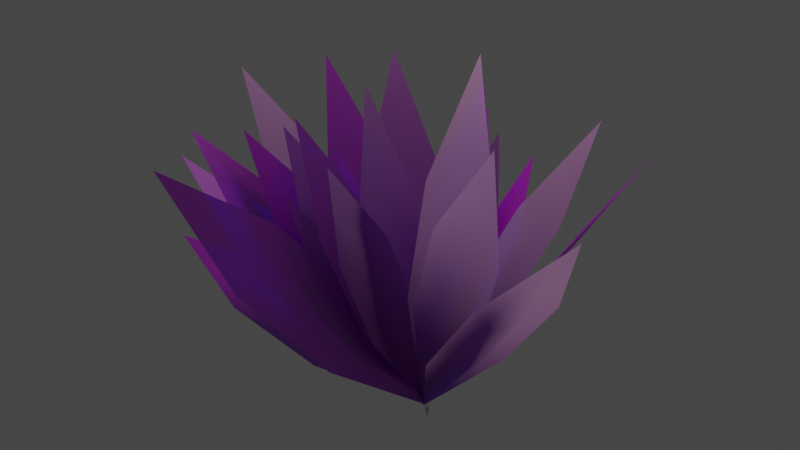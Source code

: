 # Source: Flower.blend  (saved by Blender 2.80.75; exported with 4.5.12 LTS)
import bpy
from mathutils import Matrix  # noqa: F401  (used for matrix-valued properties, if any)

bpy.ops.wm.read_factory_settings(use_empty=True)
scene = bpy.context.scene
scene.name = 'Scene'

# ---- collections
col_collection = bpy.data.collections.new('Collection'); scene.collection.children.link(col_collection)

# ---- images (referenced by path relative to the original .blend; pixels are not part of the script)
import os
ASSET_DIR = os.environ.get("B2B_ASSET_DIR", "")  # directory of the original .blend (textures are referenced by path, not embedded)
HERE = os.path.dirname(os.path.abspath(__file__))  # packed textures are extracted next to this script under _unpacked/

def load_image(name, relpath, width, height, colorspace="sRGB"):
    """Load a texture the original file referenced (path relative to the .blend, or extracted next to this script)."""
    p = next((c for c in (os.path.join(HERE, relpath), os.path.join(ASSET_DIR, relpath)) if relpath and os.path.exists(c)), "")
    if p:
        img = bpy.data.images.load(p, check_existing=True)
        img.name = name
    else:  # same state as the original file: an image datablock whose file is absent (Cycles renders it pink)
        img = bpy.data.images.new(name, width, height)
        img.source = "FILE"
        img.filepath = "//" + (relpath or name)
    img.colorspace_settings.name = colorspace
    return img
img_texturescom_flowers0184_s_jpg = load_image('TexturesCom_Flowers0184_S.jpg', 'FlowerGlossy.jpg', 1024, 1024, 'sRGB')

# ---- materials (node trees are filled in below, after node groups)
mat_material_002 = bpy.data.materials.new('Material.002')
mat_material_002.use_transparent_shadow = False
mat_material_001 = bpy.data.materials.new('Material.001')
mat_material_001.use_transparent_shadow = False

# ---- material node trees
mat_material_002.use_nodes = True; mat_material_002.node_tree.nodes.clear()
_N = mat_material_002.node_tree.nodes; _L = mat_material_002.node_tree.links
mat_material_001.use_nodes = True; mat_material_001.node_tree.nodes.clear()
_N = mat_material_001.node_tree.nodes; _L = mat_material_001.node_tree.links
n0 = _N.new('ShaderNodeBsdfTranslucent'); n0.name = 'Translucent BSDF'; n0.location = (287, 186)
n0.inputs[0].default_value = (0.5425, 0.2921, 0.4553, 1.0)
n1 = _N.new('ShaderNodeBsdfPrincipled'); n1.name = 'Principled BSDF'; n1.location = (10, 300)
n1.distribution = 'GGX'
n1.subsurface_method = 'BURLEY'
n1.inputs[0].default_value = (0.4607, 0.0, 0.5114, 1.0)
n1.inputs[3].default_value = 1.45
n1.inputs[27].default_value = (0.0, 0.0, 0.0, 1.0)
n1.inputs[28].default_value = 1.0
n2 = _N.new('ShaderNodeOutputMaterial'); n2.name = 'Material Output'; n2.location = (964, 340)
n3 = _N.new('ShaderNodeBsdfTransparent'); n3.name = 'Transparent BSDF'; n3.location = (541, 179)
n3.inputs[0].default_value = (0.0, 0.003299, 1.0, 1.0)
n4 = _N.new('ShaderNodeMixShader'); n4.name = 'Mix Shader.001'; n4.location = (758, 258)
n5 = _N.new('ShaderNodeTexImage'); n5.name = 'Image Texture.001'; n5.location = (-390, 239)
n5.image = img_texturescom_flowers0184_s_jpg
n6 = _N.new('ShaderNodeMixShader'); n6.name = 'Mix Shader'; n6.location = (512, 313)
_L.new(n1.outputs[0], n6.inputs[1])
_L.new(n6.outputs[0], n4.inputs[1])
_L.new(n0.outputs[0], n6.inputs[2])
_L.new(n4.outputs[0], n2.inputs[0])
_L.new(n3.outputs[0], n4.inputs[2])
_L.new(n5.outputs[0], n4.inputs[0])
n2.is_active_output = True

# ---- world
world_world = bpy.data.worlds.new('World'); scene.world = world_world
world_world.use_nodes = True; world_world.node_tree.nodes.clear()
_N = world_world.node_tree.nodes; _L = world_world.node_tree.links
n0 = _N.new('ShaderNodeOutputWorld'); n0.name = 'World Output'; n0.location = (300, 300)
n1 = _N.new('ShaderNodeBackground'); n1.name = 'Background'; n1.location = (10, 300)
n1.inputs[0].default_value = (0.05088, 0.05088, 0.05088, 1.0)
_L.new(n1.outputs[0], n0.inputs[0])
n0.is_active_output = True
world_world.color = (0.05088, 0.05088, 0.05088)
world_world.use_sun_shadow = False
world_world.sun_shadow_jitter_overblur = 0.0

# ---- cameras
cam_camera = bpy.data.cameras.new('Camera')

# ---- lights
light_point = bpy.data.lights.new('Point', 'POINT')
light_point.transmission_factor = 0.0
light_point.shadow_soft_size = 0.1625
light_point.shadow_maximum_resolution = 0.006
light_point.use_absolute_resolution = True

# ---- meshes
me_leaves = bpy.data.meshes.new('leaves')
me_leaves.from_pydata([(-0.003562, 0.003201, 0.01487), (-0.06502, 0.08613, 0.09544), (-0.1499, 0.1402, 0.1703), (-0.2582, 0.1653, 0.2395), (-0.1967, 0.08237, 0.159), (-0.1118, 0.02833, 0.08407), (-0.003581, 0.003216, 0.01497), (-0.004127, 0.02686, 0.1236), (0.02597, 0.0482, 0.2235), (0.08669, 0.06724, 0.3146), (0.08724, 0.0436, 0.206), (0.05715, 0.02226, 0.1061), (0.002974, -0.0009658, 0.0174), (0.02468, -0.1038, 0.1154), (0.06088, -0.1716, 0.2296), (0.1116, -0.2042, 0.36), (0.08984, -0.1014, 0.262), (0.05365, -0.03362, 0.1478), (0.002987, -0.0009682, 0.01752), (0.01463, -0.06559, 0.1372), (0.0624, -0.1188, 0.2467), (0.1463, -0.1605, 0.3461), (0.1346, -0.0959, 0.2263), (0.08687, -0.04271, 0.1168), (-0.0006173, -0.004416, 0.01552), (-0.05188, 0.02278, 0.1423), (-0.07171, 0.02571, 0.2743), (-0.06011, 0.004355, 0.4116), (-0.008846, -0.02285, 0.2848), (0.01098, -0.02577, 0.1528), (-0.0006174, -0.00444, 0.01562), (-0.05184, -0.09575, 0.1024), (-0.06452, -0.1933, 0.1878), (-0.03863, -0.2971, 0.2718), (0.01259, -0.2058, 0.185), (0.02526, -0.1083, 0.09959), (-0.002288, -0.001317, 0.01713), (-0.001294, 0.01018, 0.1467), (0.03424, 0.02975, 0.2644), (0.1043, 0.0574, 0.3704), (0.1033, 0.04591, 0.2409), (0.06778, 0.02633, 0.1231), (-0.002288, -0.001321, 0.01725), (-0.1032, -0.007809, 0.1085), (-0.1708, -0.02095, 0.2192), (-0.2052, -0.04074, 0.3495), (-0.1043, -0.03425, 0.2583), (-0.03666, -0.02111, 0.1475), (0.003264, 0.003298, 0.01525), (0.05495, 0.1159, 0.09883), (0.06607, 0.2383, 0.1722), (0.03663, 0.3706, 0.2354), (-0.01506, 0.2579, 0.1519), (-0.02618, 0.1355, 0.07847), (0.003285, 0.00332, 0.01535), (-0.03262, -0.0007385, 0.1527), (-0.02775, -0.004283, 0.2886), (0.01789, -0.007314, 0.423), (0.05379, -0.003255, 0.2857), (0.04893, 0.0002895, 0.1498), (0.0003308, -0.0007587, 0.01844), (-0.05672, -0.06921, 0.1003), (-0.08082, -0.1347, 0.1927), (-0.07196, -0.1973, 0.2959), (-0.01491, -0.1288, 0.2141), (0.009185, -0.06333, 0.1216), (0.0003351, -0.0007688, 0.01856), (0.01954, -0.03279, 0.1534), (0.07471, -0.05442, 0.2736), (0.1659, -0.06567, 0.3791), (0.1466, -0.03365, 0.2443), (0.09148, -0.01202, 0.1241), (-2.745e-05, 0.003042, 0.0164), (0.0743, -0.01019, 0.1211), (0.1134, -0.02497, 0.2374), (0.1174, -0.04129, 0.3654), (0.04309, -0.02806, 0.2607), (0.003939, -0.01328, 0.1444), (-2.707e-05, 0.003047, 0.01651), (-0.02766, -0.0945, 0.08527), (-0.02027, -0.1886, 0.1549), (0.02214, -0.2794, 0.2255), (0.04977, -0.1818, 0.1567), (0.04239, -0.08767, 0.08706), (-0.003667, 0.001477, 0.01536), (0.005351, 0.01532, 0.164), (0.03754, -0.005435, 0.302), (0.0929, -0.06079, 0.4294), (0.08388, -0.07463, 0.2808), (0.05169, -0.05387, 0.1428), (-0.003675, 0.001482, 0.01546), (-0.1132, -0.02746, 0.08997), (-0.192, -0.05891, 0.1883), (-0.24, -0.09289, 0.3104), (-0.1305, -0.06395, 0.2359), (-0.05172, -0.03249, 0.1376), (0.001352, -0.001074, 0.01783), (-0.03809, 0.05486, 0.1285), (-0.1083, 0.1041, 0.219), (-0.2092, 0.1467, 0.2892), (-0.1698, 0.0908, 0.1785), (-0.09957, 0.04153, 0.08807), (0.00136, -0.001078, 0.01795), (-0.06307, 0.04896, 0.133), (-0.08811, 0.09608, 0.2571), (-0.07375, 0.1403, 0.3903), (-0.00932, 0.09026, 0.2752), (0.01572, 0.04313, 0.1511), (-0.004048, -0.001094, 0.01638), (-0.09321, 0.01265, 0.08854), (-0.1762, -0.006192, 0.1592), (-0.2531, -0.05762, 0.2284), (-0.164, -0.07137, 0.1563), (-0.08093, -0.05253, 0.08559), (-0.004068, -0.001101, 0.01649), (0.01339, 0.008409, 0.1222), (0.05766, 0.02424, 0.2139), (0.1287, 0.04638, 0.2916), (0.1113, 0.03687, 0.1859), (0.06702, 0.02104, 0.09416), (0.001512, 0.003575, 0.01573), (0.1216, 0.0323, 0.1027), (0.2085, 0.05321, 0.2165), (0.2622, 0.0663, 0.3571), (0.1421, 0.03757, 0.2701), (0.05518, 0.01666, 0.1563), (0.001519, 0.00359, 0.01585), (0.001433, -0.1053, 0.104), (0.03851, -0.2116, 0.1769), (0.1128, -0.3155, 0.2345), (0.1128, -0.2066, 0.1464), (0.07576, -0.1003, 0.07349), (0.0005972, -0.00441, 0.01568), (-0.02901, 0.01466, 0.1427), (-0.02134, 0.03939, 0.2663), (0.02363, 0.06979, 0.3864), (0.05324, 0.05073, 0.2594), (0.04557, 0.02599, 0.1358), (0.0006362, -0.004437, 0.01567), (-0.07795, -0.07105, 0.04368), (-0.1303, -0.1532, 0.075), (-0.1563, -0.2507, 0.1096), (-0.0777, -0.1841, 0.0816), (-0.02539, -0.102, 0.05029), (0.001604, -0.0003524, 0.0184), (0.02181, 0.05826, 0.1399), (0.02839, 0.1448, 0.2375), (0.02135, 0.2593, 0.3113), (0.001144, 0.2007, 0.1898), (-0.005437, 0.1142, 0.09218), (0.001617, -0.0003504, 0.01852), (-0.07411, 0.02245, 0.096), (-0.1225, 0.03965, 0.1888), (-0.1436, 0.05126, 0.2968), (-0.06785, 0.02846, 0.2194), (-0.01945, 0.01126, 0.1266), (-0.004151, -0.0003083, 0.01638), (-0.09042, 0.02201, 0.09308), (-0.173, 0.01075, 0.1688), (-0.2519, -0.03407, 0.2436), (-0.1656, -0.05638, 0.1669), (-0.08302, -0.04513, 0.09117), (-0.004191, -0.0003109, 0.01648), (-0.006374, 0.006357, 0.1406), (0.02525, 0.006294, 0.2553), (0.09069, -0.0004979, 0.3608), (0.09288, -0.007165, 0.2367), (0.06125, -0.007103, 0.1219)], [], [(0, 1, 2, 3), (0, 3, 4, 5), (6, 7, 8, 9), (6, 9, 10, 11), (12, 13, 14, 15), (12, 15, 16, 17), (18, 19, 20, 21), (18, 21, 22, 23), (24, 25, 26, 27), (24, 27, 28, 29), (30, 31, 32, 33), (30, 33, 34, 35), (36, 37, 38, 39), (36, 39, 40, 41), (42, 43, 44, 45), (42, 45, 46, 47), (48, 49, 50, 51), (48, 51, 52, 53), (54, 55, 56, 57), (54, 57, 58, 59), (60, 61, 62, 63), (60, 63, 64, 65), (66, 67, 68, 69), (66, 69, 70, 71), (72, 73, 74, 75), (72, 75, 76, 77), (78, 79, 80, 81), (78, 81, 82, 83), (84, 85, 86, 87), (84, 87, 88, 89), (90, 91, 92, 93), (90, 93, 94, 95), (96, 97, 98, 99), (96, 99, 100, 101), (102, 103, 104, 105), (102, 105, 106, 107), (108, 109, 110, 111), (108, 111, 112, 113), (114, 115, 116, 117), (114, 117, 118, 119), (120, 121, 122, 123), (120, 123, 124, 125), (126, 127, 128, 129), (126, 129, 130, 131), (132, 133, 134, 135), (132, 135, 136, 137), (138, 139, 140, 141), (138, 141, 142, 143), (144, 145, 146, 147), (144, 147, 148, 149), (150, 151, 152, 153), (150, 153, 154, 155), (156, 157, 158, 159), (156, 159, 160, 161), (162, 163, 164, 165), (162, 165, 166, 167)])
_uv = me_leaves.uv_layers.new(name='leafUV')
_uv.uv.foreach_set('vector', [0.5, 0.0, 0.4, 0.3333, 0.4, 0.6667, 0.5, 1.0, 0.5, 0.0, 0.5, 1.0, 0.6, 0.6667, 0.6, 0.3333, 0.5, 0.0, 0.4, 0.3333, 0.4, 0.6667, 0.5, 1.0, 0.5, 0.0, 0.5, 1.0, 0.6, 0.6667, 0.6, 0.3333, 0.5, 0.0, 0.4, 0.3333, 0.4, 0.6667, 0.5, 1.0, 0.5, 0.0, 0.5, 1.0, 0.6, 0.6667, 0.6, 0.3333, 0.5, 0.0, 0.4, 0.3333, 0.4, 0.6667, 0.5, 1.0, 0.5, 0.0, 0.5, 1.0, 0.6, 0.6667, 0.6, 0.3333, 0.5, 0.0, 0.4, 0.3333, 0.4, 0.6667, 0.5, 1.0, 0.5, 0.0, 0.5, 1.0, 0.6, 0.6667, 0.6, 0.3333, 0.5, 0.0, 0.4, 0.3333, 0.4, 0.6667, 0.5, 1.0, 0.5, 0.0, 0.5, 1.0, 0.6, 0.6667, 0.6, 0.3333, 0.5, 0.0, 0.4, 0.3333, 0.4, 0.6667, 0.5, 1.0, 0.5, 0.0, 0.5, 1.0, 0.6, 0.6667, 0.6, 0.3333, 0.5, 0.0, 0.4, 0.3333, 0.4, 0.6667, 0.5, 1.0, 0.5, 0.0, 0.5, 1.0, 0.6, 0.6667, 0.6, 0.3333, 0.5, 0.0, 0.4, 0.3333, 0.4, 0.6667, 0.5, 1.0, 0.5, 0.0, 0.5, 1.0, 0.6, 0.6667, 0.6, 0.3333, 0.5, 0.0, 0.4, 0.3333, 0.4, 0.6667, 0.5, 1.0, 0.5, 0.0, 0.5, 1.0, 0.6, 0.6667, 0.6, 0.3333, 0.5, 0.0, 0.4, 0.3333, 0.4, 0.6667, 0.5, 1.0, 0.5, 0.0, 0.5, 1.0, 0.6, 0.6667, 0.6, 0.3333, 0.5, 0.0, 0.4, 0.3333, 0.4, 0.6667, 0.5, 1.0, 0.5, 0.0, 0.5, 1.0, 0.6, 0.6667, 0.6, 0.3333, 0.5, 0.0, 0.4, 0.3333, 0.4, 0.6667, 0.5, 1.0, 0.5, 0.0, 0.5, 1.0, 0.6, 0.6667, 0.6, 0.3333, 0.5, 0.0, 0.4, 0.3333, 0.4, 0.6667, 0.5, 1.0, 0.5, 0.0, 0.5, 1.0, 0.6, 0.6667, 0.6, 0.3333, 0.5, 0.0, 0.4, 0.3333, 0.4, 0.6667, 0.5, 1.0, 0.5, 0.0, 0.5, 1.0, 0.6, 0.6667, 0.6, 0.3333, 0.5, 0.0, 0.4, 0.3333, 0.4, 0.6667, 0.5, 1.0, 0.5, 0.0, 0.5, 1.0, 0.6, 0.6667, 0.6, 0.3333, 0.5, 0.0, 0.4, 0.3333, 0.4, 0.6667, 0.5, 1.0, 0.5, 0.0, 0.5, 1.0, 0.6, 0.6667, 0.6, 0.3333, 0.5, 0.0, 0.4, 0.3333, 0.4, 0.6667, 0.5, 1.0, 0.5, 0.0, 0.5, 1.0, 0.6, 0.6667, 0.6, 0.3333, 0.5, 0.0, 0.4, 0.3333, 0.4, 0.6667, 0.5, 1.0, 0.5, 0.0, 0.5, 1.0, 0.6, 0.6667, 0.6, 0.3333, 0.5, 0.0, 0.4, 0.3333, 0.4, 0.6667, 0.5, 1.0, 0.5, 0.0, 0.5, 1.0, 0.6, 0.6667, 0.6, 0.3333, 0.5, 0.0, 0.4, 0.3333, 0.4, 0.6667, 0.5, 1.0, 0.5, 0.0, 0.5, 1.0, 0.6, 0.6667, 0.6, 0.3333, 0.5, 0.0, 0.4, 0.3333, 0.4, 0.6667, 0.5, 1.0, 0.5, 0.0, 0.5, 1.0, 0.6, 0.6667, 0.6, 0.3333, 0.5, 0.0, 0.4, 0.3333, 0.4, 0.6667, 0.5, 1.0, 0.5, 0.0, 0.5, 1.0, 0.6, 0.6667, 0.6, 0.3333, 0.5, 0.0, 0.4, 0.3333, 0.4, 0.6667, 0.5, 1.0, 0.5, 0.0, 0.5, 1.0, 0.6, 0.6667, 0.6, 0.3333, 0.5, 0.0, 0.4, 0.3333, 0.4, 0.6667, 0.5, 1.0, 0.5, 0.0, 0.5, 1.0, 0.6, 0.6667, 0.6, 0.3333, 0.5, 0.0, 0.4, 0.3333, 0.4, 0.6667, 0.5, 1.0, 0.5, 0.0, 0.5, 1.0, 0.6, 0.6667, 0.6, 0.3333, 0.5, 0.0, 0.4, 0.3333, 0.4, 0.6667, 0.5, 1.0, 0.5, 0.0, 0.5, 1.0, 0.6, 0.6667, 0.6, 0.3333, 0.5, 0.0, 0.4, 0.3333, 0.4, 0.6667, 0.5, 1.0, 0.5, 0.0, 0.5, 1.0, 0.6, 0.6667, 0.6, 0.3333])
me_leaves.materials.append(mat_material_001)
me_leaves.use_remesh_preserve_volume = False
me_leaves.use_remesh_preserve_attributes = False
me_leaves.use_mirror_vertex_groups = False
me_leaves.update()

# ---- curves / text
cu_tree_001 = bpy.data.curves.new('tree.001', 'CURVE')
cu_tree_001.dimensions = '3D'
_sp = cu_tree_001.splines.new('BEZIER'); _sp.bezier_points.add(8)
_sp.bezier_points.foreach_set('co', [0.0, 0.0, 0.0, 0.0, 0.0, 0.00238, -0.0007126, 0.0002992, 0.004631, -0.001096, 0.0009407, 0.006469, -0.001401, 0.00146, 0.008207, -0.00222, 0.001784, 0.009978, -0.002768, 0.002026, 0.01147, -0.003202, 0.002655, 0.01316, -0.003542, 0.003174, 0.01477])
_sp.bezier_points.foreach_set('handle_left', [0.0, 0.0, -0.0007933, 0.000141, -5.921e-05, 0.001463, -0.0004822, 8.922e-05, 0.003755, -0.0009571, 0.000706, 0.005744, -0.001191, 0.001298, 0.00754, -0.001929, 0.001663, 0.009273, -0.002586, 0.001872, 0.01089, -0.003047, 0.002423, 0.01249, -0.003409, 0.002971, 0.01414])
_sp.bezier_points.foreach_set('handle_right', [0.0, 0.0, 0.0007933, -0.000141, 5.921e-05, 0.003296, -0.0009047, 0.0004742, 0.00536, -0.001225, 0.001158, 0.007141, -0.001627, 0.001634, 0.008925, -0.002457, 0.001883, 0.01055, -0.002977, 0.002204, 0.01214, -0.003348, 0.00287, 0.01378, -0.003674, 0.003376, 0.0154])
for _p, _l, _r in zip(_sp.bezier_points, ['VECTOR', 'AUTO', 'AUTO', 'AUTO', 'AUTO', 'AUTO', 'AUTO', 'AUTO', 'AUTO'], ['VECTOR', 'AUTO', 'AUTO', 'AUTO', 'AUTO', 'AUTO', 'AUTO', 'AUTO', 'AUTO']): _p.handle_left_type = _l; _p.handle_right_type = _r
_sp.bezier_points.foreach_set('radius', [0.0003668, 0.0003209, 0.0002751, 0.0002292, 0.0001834, 0.0001375, 9.17e-05, 4.585e-05, 1.118e-34])
_sp.resolution_u = 1
_sp = cu_tree_001.splines.new('BEZIER'); _sp.bezier_points.add(8)
_sp.bezier_points.foreach_set('co', [0.0, 0.0, 0.00238, 0.0, 0.0, 0.00238, 0.00062, 0.0004486, 0.004633, 0.0009344, 0.0001013, 0.00657, 0.001243, -0.0002158, 0.0087, 0.001539, -0.0005253, 0.01089, 0.00176, -0.000761, 0.01311, 0.002438, -0.0009089, 0.01531, 0.002953, -0.0009623, 0.01728])
_sp.bezier_points.foreach_set('handle_left', [0.0, 0.0, 0.00238, 0.0, 0.0, 0.00238, 0.0004221, 0.0004419, 0.003725, 0.0008179, 0.0002257, 0.005811, 0.001126, -9.489e-05, 0.007867, 0.001438, -0.0004191, 0.01003, 0.001588, -0.0006865, 0.01225, 0.002192, -0.0008682, 0.01444, 0.002752, -0.0009414, 0.01651])
_sp.bezier_points.foreach_set('handle_right', [0.0, 0.0, 0.00238, 0.0002067, 0.0001495, 0.003131, 0.0007856, 0.0004542, 0.005393, 0.001062, -3.469e-05, 0.007398, 0.001362, -0.0003396, 0.009553, 0.001641, -0.0006322, 0.01175, 0.001938, -0.0008375, 0.01399, 0.002656, -0.0009449, 0.01607, 0.003154, -0.0009831, 0.01805])
for _p, _l, _r in zip(_sp.bezier_points, ['VECTOR', 'VECTOR', 'AUTO', 'AUTO', 'AUTO', 'AUTO', 'AUTO', 'AUTO', 'AUTO'], ['VECTOR', 'VECTOR', 'AUTO', 'AUTO', 'AUTO', 'AUTO', 'AUTO', 'AUTO', 'AUTO']): _p.handle_left_type = _l; _p.handle_right_type = _r
_sp.bezier_points.foreach_set('radius', [0.0003209, 0.0003209, 0.0002751, 0.0002292, 0.0001834, 0.0001375, 9.17e-05, 4.585e-05, 1.118e-34])
_sp.resolution_u = 1
_sp = cu_tree_001.splines.new('BEZIER'); _sp.bezier_points.add(7)
_sp.bezier_points.foreach_set('co', [0.0, 0.0, 0.00238, 7.848e-05, -0.0007612, 0.004633, 8.457e-05, -0.001712, 0.006384, 7.027e-05, -0.002278, 0.007757, 8.065e-05, -0.00288, 0.009482, 5.948e-05, -0.003398, 0.01138, 4.231e-05, -0.00395, 0.01343, -0.0005918, -0.004394, 0.01542])
_sp.bezier_points.foreach_set('handle_left', [-2.616e-05, 0.0002537, 0.001629, 6.168e-05, -0.0003896, 0.003782, 8.713e-05, -0.001377, 0.005682, 7.142e-05, -0.002071, 0.007215, 8.245e-05, -0.002668, 0.008801, 6.672e-05, -0.003196, 0.01064, 0.0001705, -0.003753, 0.01264, -0.0003442, -0.004221, 0.01464])
_sp.bezier_points.foreach_set('handle_right', [2.616e-05, -0.0002537, 0.003131, 9.255e-05, -0.001072, 0.005346, 8.267e-05, -0.001961, 0.006908, 6.887e-05, -0.002531, 0.008424, 7.87e-05, -0.003108, 0.01022, 5.167e-05, -0.003614, 0.01218, -8.625e-05, -0.004147, 0.01423, -0.0008393, -0.004568, 0.01619])
for _p, _l, _r in zip(_sp.bezier_points, ['VECTOR', 'AUTO', 'AUTO', 'AUTO', 'AUTO', 'AUTO', 'AUTO', 'AUTO'], ['VECTOR', 'AUTO', 'AUTO', 'AUTO', 'AUTO', 'AUTO', 'AUTO', 'AUTO']): _p.handle_left_type = _l; _p.handle_right_type = _r
_sp.bezier_points.foreach_set('radius', [0.0003209, 0.0002751, 0.0002292, 0.0001834, 0.0001375, 9.17e-05, 4.585e-05, 1.118e-34])
_sp.resolution_u = 1
_sp = cu_tree_001.splines.new('BEZIER'); _sp.bezier_points.add(6)
_sp.bezier_points.foreach_set('co', [-0.0007126, 0.0002992, 0.004631, -0.001281, 5.873e-05, 0.006516, -0.001778, -0.0001708, 0.008459, -0.002268, -0.0003769, 0.0105, -0.002656, -0.000605, 0.01259, -0.002483, -0.000952, 0.01478, -0.00229, -0.001305, 0.01701])
_sp.bezier_points.foreach_set('handle_left', [-0.0005232, 0.0003793, 0.004002, -0.001074, 0.0001497, 0.005775, -0.00159, -8.749e-05, 0.007698, -0.002098, -0.0002929, 0.009697, -0.002613, -0.000494, 0.01177, -0.002554, -0.0008169, 0.01393, -0.002365, -0.001167, 0.01614])
_sp.bezier_points.foreach_set('handle_right', [-0.000902, 0.000219, 0.005259, -0.001491, -3.384e-05, 0.00727, -0.001975, -0.0002579, 0.009252, -0.002441, -0.0004624, 0.01131, -0.002701, -0.0007198, 0.01345, -0.002411, -0.00109, 0.01565, -0.002214, -0.001443, 0.01788])
for _p, _l, _r in zip(_sp.bezier_points, ['VECTOR', 'AUTO', 'AUTO', 'AUTO', 'AUTO', 'AUTO', 'AUTO'], ['VECTOR', 'AUTO', 'AUTO', 'AUTO', 'AUTO', 'AUTO', 'AUTO']): _p.handle_left_type = _l; _p.handle_right_type = _r
_sp.bezier_points.foreach_set('radius', [0.0002294, 0.0001911, 0.0001529, 0.0001147, 7.645e-05, 3.823e-05, 9.319e-35])
_sp.resolution_u = 1
_sp = cu_tree_001.splines.new('BEZIER'); _sp.bezier_points.add(6)
_sp.bezier_points.foreach_set('co', [0.00062, 0.0004486, 0.004633, 0.001088, 0.00126, 0.006391, 0.001399, 0.001739, 0.007792, 0.001682, 0.00226, 0.009532, 0.001955, 0.00271, 0.01145, 0.002677, 0.003053, 0.01341, 0.003236, 0.003284, 0.01515])
_sp.bezier_points.foreach_set('handle_left', [0.0004638, 0.0001781, 0.004047, 0.0009167, 0.0009781, 0.005687, 0.001293, 0.001562, 0.007239, 0.001578, 0.002077, 0.008846, 0.001768, 0.002559, 0.01071, 0.00241, 0.002934, 0.01264, 0.003018, 0.003194, 0.01447])
_sp.bezier_points.foreach_set('handle_right', [0.0007761, 0.000719, 0.005219, 0.001219, 0.001474, 0.006926, 0.001529, 0.001954, 0.008464, 0.001795, 0.002458, 0.01027, 0.002154, 0.002872, 0.01224, 0.002908, 0.003156, 0.01409, 0.003454, 0.003375, 0.01583])
for _p, _l, _r in zip(_sp.bezier_points, ['VECTOR', 'AUTO', 'AUTO', 'AUTO', 'AUTO', 'AUTO', 'AUTO'], ['VECTOR', 'AUTO', 'AUTO', 'AUTO', 'AUTO', 'AUTO', 'AUTO']): _p.handle_left_type = _l; _p.handle_right_type = _r
_sp.bezier_points.foreach_set('radius', [0.0002303, 0.0001919, 0.0001535, 0.0001151, 7.676e-05, 3.838e-05, 9.357e-35])
_sp.resolution_u = 1
_sp = cu_tree_001.splines.new('BEZIER'); _sp.bezier_points.add(6)
_sp.bezier_points.foreach_set('co', [7.848e-05, -0.0007612, 0.004633, 0.0002264, -0.0007359, 0.00662, 0.0004078, -0.0007198, 0.008972, 0.0005528, -0.0006517, 0.01132, 0.0007375, -0.0006203, 0.01368, 0.0008937, -0.0005567, 0.01603, 0.0003464, -0.0007506, 0.01832])
_sp.bezier_points.foreach_set('handle_left', [2.918e-05, -0.0007696, 0.003971, 0.0001676, -0.0007435, 0.005844, 0.0003441, -0.0007363, 0.008053, 0.0004885, -0.0006711, 0.01041, 0.0006709, -0.0006389, 0.01276, 0.0009708, -0.000531, 0.01511, 0.00056, -0.0006749, 0.01743])
_sp.bezier_points.foreach_set('handle_right', [0.0001278, -0.0007528, 0.005295, 0.000296, -0.0007269, 0.007538, 0.0004715, -0.0007034, 0.00989, 0.0006172, -0.0006322, 0.01224, 0.000804, -0.0006018, 0.0146, 0.0008164, -0.0005825, 0.01695, 0.0001327, -0.0008263, 0.01921])
for _p, _l, _r in zip(_sp.bezier_points, ['VECTOR', 'AUTO', 'AUTO', 'AUTO', 'AUTO', 'AUTO', 'AUTO'], ['VECTOR', 'AUTO', 'AUTO', 'AUTO', 'AUTO', 'AUTO', 'AUTO']): _p.handle_left_type = _l; _p.handle_right_type = _r
_sp.bezier_points.foreach_set('radius', [0.0002303, 0.0001919, 0.0001535, 0.0001151, 7.676e-05, 3.838e-05, 9.357e-35])
_sp.resolution_u = 1
_sp = cu_tree_001.splines.new('BEZIER'); _sp.bezier_points.add(4)
_sp.bezier_points.foreach_set('co', [-0.001401, 0.00146, 0.008207, -0.001032, 0.00191, 0.0101, -0.0006564, 0.002304, 0.01208, -0.000376, 0.002697, 0.01415, -3.607e-05, 0.003031, 0.01628])
_sp.bezier_points.foreach_set('handle_left', [-0.001525, 0.001311, 0.007577, -0.001174, 0.001748, 0.009356, -0.0007828, 0.002152, 0.0113, -0.000495, 0.002557, 0.01334, -0.0001688, 0.0029, 0.01545])
_sp.bezier_points.foreach_set('handle_right', [-0.001278, 0.00161, 0.008837, -0.0008833, 0.002078, 0.01087, -0.0005261, 0.00246, 0.01288, -0.0002531, 0.002842, 0.01498, 9.663e-05, 0.003161, 0.01712])
for _p, _l, _r in zip(_sp.bezier_points, ['VECTOR', 'AUTO', 'AUTO', 'AUTO', 'AUTO'], ['VECTOR', 'AUTO', 'AUTO', 'AUTO', 'AUTO']): _p.handle_left_type = _l; _p.handle_right_type = _r
_sp.bezier_points.foreach_set('radius', [0.0001524, 0.0001143, 7.619e-05, 3.809e-05, 9.286e-35])
_sp.resolution_u = 1
_sp = cu_tree_001.splines.new('BEZIER'); _sp.bezier_points.add(2)
_sp.bezier_points.foreach_set('co', [-0.002768, 0.002026, 0.01147, -0.003243, 0.001778, 0.01325, -0.003653, 0.001485, 0.01525])
_sp.bezier_points.foreach_set('handle_left', [-0.00261, 0.002109, 0.01088, -0.003079, 0.001878, 0.01255, -0.003493, 0.0016, 0.01447])
_sp.bezier_points.foreach_set('handle_right', [-0.002926, 0.001944, 0.01206, -0.003427, 0.001667, 0.01402, -0.003814, 0.001371, 0.01604])
for _p, _l, _r in zip(_sp.bezier_points, ['VECTOR', 'AUTO', 'AUTO'], ['VECTOR', 'AUTO', 'AUTO']): _p.handle_left_type = _l; _p.handle_right_type = _r
_sp.bezier_points.foreach_set('radius', [7.143e-05, 3.571e-05, 8.706e-35])
_sp.resolution_u = 1
_sp = cu_tree_001.splines.new('BEZIER'); _sp.bezier_points.add(2)
_sp.bezier_points.foreach_set('co', [0.00176, -0.000761, 0.01311, 0.001522, -0.0009004, 0.0154, 0.001355, -0.001075, 0.01771])
_sp.bezier_points.foreach_set('handle_left', [0.00184, -0.0007145, 0.01235, 0.0016, -0.0008396, 0.0145, 0.00142, -0.001007, 0.01681])
_sp.bezier_points.foreach_set('handle_right', [0.001681, -0.0008075, 0.01387, 0.001442, -0.0009619, 0.0163, 0.001289, -0.001143, 0.01861])
for _p, _l, _r in zip(_sp.bezier_points, ['VECTOR', 'AUTO', 'AUTO'], ['VECTOR', 'AUTO', 'AUTO']): _p.handle_left_type = _l; _p.handle_right_type = _r
_sp.bezier_points.foreach_set('radius', [8.879e-05, 4.439e-05, 1.082e-34])
_sp.resolution_u = 1
_sp = cu_tree_001.splines.new('BEZIER'); _sp.bezier_points.add(2)
_sp.bezier_points.foreach_set('co', [-0.002656, -0.000605, 0.01259, -0.003536, -0.0006562, 0.01463, -0.00402, -0.001075, 0.01629])
_sp.bezier_points.foreach_set('handle_left', [-0.002363, -0.0005879, 0.01192, -0.003244, -0.0005432, 0.01382, -0.003831, -0.0009116, 0.01564])
_sp.bezier_points.foreach_set('handle_right', [-0.002949, -0.0006221, 0.01327, -0.00377, -0.0007467, 0.01528, -0.004209, -0.001239, 0.01693])
for _p, _l, _r in zip(_sp.bezier_points, ['VECTOR', 'AUTO', 'AUTO'], ['VECTOR', 'AUTO', 'AUTO']): _p.handle_left_type = _l; _p.handle_right_type = _r
_sp.bezier_points.foreach_set('radius', [7.125e-05, 3.562e-05, 8.684e-35])
_sp.resolution_u = 1
_sp = cu_tree_001.splines.new('BEZIER'); _sp.bezier_points.add(2)
_sp.bezier_points.foreach_set('co', [0.001955, 0.00271, 0.01145, 0.001695, 0.003171, 0.0135, 0.001515, 0.003561, 0.01561])
_sp.bezier_points.foreach_set('handle_left', [0.002042, 0.002556, 0.01077, 0.00178, 0.003006, 0.0127, 0.001585, 0.003409, 0.01479])
_sp.bezier_points.foreach_set('handle_right', [0.001868, 0.002864, 0.01213, 0.001608, 0.003339, 0.01432, 0.001444, 0.003713, 0.01643])
for _p, _l, _r in zip(_sp.bezier_points, ['VECTOR', 'AUTO', 'AUTO'], ['VECTOR', 'AUTO', 'AUTO']): _p.handle_left_type = _l; _p.handle_right_type = _r
_sp.bezier_points.foreach_set('radius', [6.841e-05, 3.42e-05, 8.338e-35])
_sp.resolution_u = 1
_sp = cu_tree_001.splines.new('BEZIER'); _sp.bezier_points.add(1)
_sp.bezier_points.foreach_set('co', [4.231e-05, -0.00395, 0.01343, 0.0005883, -0.004384, 0.01545])
_sp.bezier_points.foreach_set('handle_left', [-0.0001397, -0.003805, 0.01276, 0.0003751, -0.004215, 0.01466])
_sp.bezier_points.foreach_set('handle_right', [0.0002243, -0.004095, 0.01411, 0.0008014, -0.004554, 0.01623])
for _p, _l, _r in zip(_sp.bezier_points, ['VECTOR', 'AUTO'], ['VECTOR', 'AUTO']): _p.handle_left_type = _l; _p.handle_right_type = _r
_sp.bezier_points.foreach_set('radius', [4.102e-05, 1e-34])
_sp.resolution_u = 1
_sp = cu_tree_001.splines.new('BEZIER'); _sp.bezier_points.add(1)
_sp.bezier_points.foreach_set('co', [0.0008937, -0.0005567, 0.01603, 0.001575, -0.0003573, 0.01828])
_sp.bezier_points.foreach_set('handle_left', [0.0006667, -0.0006232, 0.01528, 0.001309, -0.0004352, 0.0174])
_sp.bezier_points.foreach_set('handle_right', [0.001121, -0.0004903, 0.01678, 0.001841, -0.0002794, 0.01916])
for _p, _l, _r in zip(_sp.bezier_points, ['VECTOR', 'AUTO'], ['VECTOR', 'AUTO']): _p.handle_left_type = _l; _p.handle_right_type = _r
_sp.bezier_points.foreach_set('radius', [3.808e-05, 9.284e-35])
_sp.resolution_u = 1
_sp = cu_tree_001.splines.new('BEZIER'); _sp.bezier_points.add(1)
_sp.bezier_points.foreach_set('co', [-0.003536, -0.0006562, 0.01463, -0.004115, -0.0003234, 0.01628])
_sp.bezier_points.foreach_set('handle_left', [-0.003343, -0.0007671, 0.01408, -0.003889, -0.0004533, 0.01563])
_sp.bezier_points.foreach_set('handle_right', [-0.003729, -0.0005453, 0.01518, -0.004341, -0.0001935, 0.01692])
for _p, _l, _r in zip(_sp.bezier_points, ['VECTOR', 'AUTO'], ['VECTOR', 'AUTO']): _p.handle_left_type = _l; _p.handle_right_type = _r
_sp.bezier_points.foreach_set('radius', [2.659e-05, 6.482e-35])
_sp.resolution_u = 1
_sp = cu_tree_001.splines.new('BEZIER'); _sp.bezier_points.add(5)
_sp.bezier_points.foreach_set('co', [-0.003542, 0.003174, 0.01477, -0.00355, 0.003185, 0.01481, -0.003556, 0.003197, 0.01485, -0.003568, 0.003205, 0.01489, -0.003572, 0.003212, 0.01493, -0.003581, 0.003216, 0.01497])
_sp.bezier_points.foreach_set('handle_left', [-0.003539, 0.00317, 0.01476, -0.003547, 0.003181, 0.0148, -0.003553, 0.003193, 0.01483, -0.003565, 0.003202, 0.01487, -0.00357, 0.00321, 0.01491, -0.003578, 0.003214, 0.01495])
_sp.bezier_points.foreach_set('handle_right', [-0.003545, 0.003177, 0.01479, -0.003553, 0.00319, 0.01483, -0.00356, 0.003201, 0.01487, -0.003571, 0.003208, 0.0149, -0.003575, 0.003214, 0.01494, -0.003585, 0.003217, 0.01498])
for _p, _l, _r in zip(_sp.bezier_points, ['VECTOR', 'AUTO', 'AUTO', 'AUTO', 'AUTO', 'AUTO'], ['VECTOR', 'AUTO', 'AUTO', 'AUTO', 'AUTO', 'AUTO']): _p.handle_left_type = _l; _p.handle_right_type = _r
_sp.bezier_points.foreach_set('radius', [1.118e-34, 8.942e-35, 6.706e-35, 4.471e-35, 2.235e-35, 0.0])
_sp.resolution_u = 1
_sp = cu_tree_001.splines.new('BEZIER'); _sp.bezier_points.add(5)
_sp.bezier_points.foreach_set('co', [0.002953, -0.0009623, 0.01728, 0.002963, -0.0009633, 0.01733, 0.00297, -0.0009651, 0.01738, 0.002976, -0.0009667, 0.01742, 0.002974, -0.0009699, 0.01747, 0.002987, -0.0009682, 0.01752])
_sp.bezier_points.foreach_set('handle_left', [0.002949, -0.0009619, 0.01726, 0.00296, -0.0009628, 0.01731, 0.002968, -0.0009645, 0.01736, 0.002975, -0.0009658, 0.0174, 0.002972, -0.0009696, 0.01745, 0.002982, -0.0009688, 0.0175])
_sp.bezier_points.foreach_set('handle_right', [0.002956, -0.0009626, 0.0173, 0.002967, -0.0009639, 0.01735, 0.002973, -0.0009658, 0.01739, 0.002977, -0.0009676, 0.01744, 0.002976, -0.0009702, 0.01749, 0.002992, -0.0009675, 0.01754])
for _p, _l, _r in zip(_sp.bezier_points, ['VECTOR', 'AUTO', 'AUTO', 'AUTO', 'AUTO', 'AUTO'], ['VECTOR', 'AUTO', 'AUTO', 'AUTO', 'AUTO', 'AUTO']): _p.handle_left_type = _l; _p.handle_right_type = _r
_sp.bezier_points.foreach_set('radius', [1.118e-34, 8.942e-35, 6.706e-35, 4.471e-35, 2.235e-35, 0.0])
_sp.resolution_u = 1
_sp = cu_tree_001.splines.new('BEZIER'); _sp.bezier_points.add(5)
_sp.bezier_points.foreach_set('co', [-0.0005918, -0.004394, 0.01542, -0.0006037, -0.004402, 0.01546, -0.0006138, -0.00441, 0.0155, -0.0006197, -0.004421, 0.01554, -0.000622, -0.00443, 0.01558, -0.0006174, -0.00444, 0.01562])
_sp.bezier_points.foreach_set('handle_left', [-0.0005878, -0.004391, 0.01541, -0.0005994, -0.004399, 0.01544, -0.0006107, -0.004406, 0.01548, -0.0006181, -0.004418, 0.01552, -0.0006224, -0.004426, 0.01556, -0.0006192, -0.004436, 0.0156])
_sp.bezier_points.foreach_set('handle_right', [-0.0005957, -0.004397, 0.01543, -0.000608, -0.004406, 0.01547, -0.000617, -0.004413, 0.01551, -0.0006213, -0.004425, 0.01555, -0.0006216, -0.004433, 0.01559, -0.0006156, -0.004444, 0.01563])
for _p, _l, _r in zip(_sp.bezier_points, ['VECTOR', 'AUTO', 'AUTO', 'AUTO', 'AUTO', 'AUTO'], ['VECTOR', 'AUTO', 'AUTO', 'AUTO', 'AUTO', 'AUTO']): _p.handle_left_type = _l; _p.handle_right_type = _r
_sp.bezier_points.foreach_set('radius', [1.118e-34, 8.942e-35, 6.706e-35, 4.471e-35, 2.235e-35, 0.0])
_sp.resolution_u = 1
_sp = cu_tree_001.splines.new('BEZIER'); _sp.bezier_points.add(5)
_sp.bezier_points.foreach_set('co', [-0.00229, -0.001305, 0.01701, -0.002287, -0.00131, 0.01706, -0.002288, -0.001314, 0.0171, -0.002288, -0.001319, 0.01715, -0.002288, -0.001317, 0.0172, -0.002288, -0.001321, 0.01725])
_sp.bezier_points.foreach_set('handle_left', [-0.002291, -0.001303, 0.01699, -0.002287, -0.001309, 0.01704, -0.002288, -0.001313, 0.01709, -0.002288, -0.001318, 0.01713, -0.002288, -0.001316, 0.01718, -0.002288, -0.001319, 0.01723])
_sp.bezier_points.foreach_set('handle_right', [-0.002289, -0.001307, 0.01703, -0.002286, -0.001312, 0.01708, -0.002288, -0.001316, 0.01712, -0.002288, -0.001319, 0.01717, -0.002288, -0.001317, 0.01722, -0.002288, -0.001323, 0.01727])
for _p, _l, _r in zip(_sp.bezier_points, ['VECTOR', 'AUTO', 'AUTO', 'AUTO', 'AUTO', 'AUTO'], ['VECTOR', 'AUTO', 'AUTO', 'AUTO', 'AUTO', 'AUTO']): _p.handle_left_type = _l; _p.handle_right_type = _r
_sp.bezier_points.foreach_set('radius', [9.319e-35, 7.455e-35, 5.591e-35, 3.727e-35, 1.864e-35, 0.0])
_sp.resolution_u = 1
_sp = cu_tree_001.splines.new('BEZIER'); _sp.bezier_points.add(5)
_sp.bezier_points.foreach_set('co', [0.003236, 0.003284, 0.01515, 0.003248, 0.003289, 0.01519, 0.003259, 0.003293, 0.01523, 0.003269, 0.003303, 0.01527, 0.00328, 0.003308, 0.01531, 0.003285, 0.00332, 0.01535])
_sp.bezier_points.foreach_set('handle_left', [0.003232, 0.003283, 0.01514, 0.003243, 0.003287, 0.01518, 0.003255, 0.00329, 0.01522, 0.003265, 0.0033, 0.01526, 0.003277, 0.003304, 0.0153, 0.003283, 0.003315, 0.01534])
_sp.bezier_points.foreach_set('handle_right', [0.00324, 0.003286, 0.01517, 0.003252, 0.003291, 0.01521, 0.003263, 0.003295, 0.01525, 0.003273, 0.003306, 0.01529, 0.003283, 0.003311, 0.01533, 0.003288, 0.003325, 0.01537])
for _p, _l, _r in zip(_sp.bezier_points, ['VECTOR', 'AUTO', 'AUTO', 'AUTO', 'AUTO', 'AUTO'], ['VECTOR', 'AUTO', 'AUTO', 'AUTO', 'AUTO', 'AUTO']): _p.handle_left_type = _l; _p.handle_right_type = _r
_sp.bezier_points.foreach_set('radius', [9.357e-35, 7.485e-35, 5.614e-35, 3.743e-35, 1.871e-35, 0.0])
_sp.resolution_u = 1
_sp = cu_tree_001.splines.new('BEZIER'); _sp.bezier_points.add(5)
_sp.bezier_points.foreach_set('co', [0.0003464, -0.0007506, 0.01832, 0.0003367, -0.0007541, 0.01837, 0.0003309, -0.0007562, 0.01842, 0.0003313, -0.0007614, 0.01847, 0.0003296, -0.0007647, 0.01852, 0.0003351, -0.0007688, 0.01856])
_sp.bezier_points.foreach_set('handle_left', [0.0003496, -0.0007495, 0.0183, 0.0003397, -0.000753, 0.01835, 0.000332, -0.0007547, 0.0184, 0.0003316, -0.0007597, 0.01845, 0.0003288, -0.0007633, 0.0185, 0.0003329, -0.0007672, 0.01855])
_sp.bezier_points.foreach_set('handle_right', [0.0003431, -0.0007518, 0.01834, 0.0003336, -0.0007552, 0.01839, 0.0003299, -0.0007576, 0.01844, 0.0003311, -0.0007631, 0.01849, 0.0003303, -0.0007662, 0.01853, 0.0003373, -0.0007704, 0.01858])
for _p, _l, _r in zip(_sp.bezier_points, ['VECTOR', 'AUTO', 'AUTO', 'AUTO', 'AUTO', 'AUTO'], ['VECTOR', 'AUTO', 'AUTO', 'AUTO', 'AUTO', 'AUTO']): _p.handle_left_type = _l; _p.handle_right_type = _r
_sp.bezier_points.foreach_set('radius', [9.357e-35, 7.485e-35, 5.614e-35, 3.743e-35, 1.871e-35, 0.0])
_sp.resolution_u = 1
_sp = cu_tree_001.splines.new('BEZIER'); _sp.bezier_points.add(5)
_sp.bezier_points.foreach_set('co', [-3.607e-05, 0.003031, 0.01628, -3.021e-05, 0.003036, 0.01633, -2.743e-05, 0.003039, 0.01637, -2.724e-05, 0.003043, 0.01642, -2.29e-05, 0.003039, 0.01647, -2.707e-05, 0.003047, 0.01651])
_sp.bezier_points.foreach_set('handle_left', [-3.802e-05, 0.003029, 0.01627, -3.19e-05, 0.003035, 0.01631, -2.801e-05, 0.003038, 0.01636, -2.813e-05, 0.003043, 0.0164, -2.293e-05, 0.003038, 0.01645, -2.544e-05, 0.003044, 0.01649])
_sp.bezier_points.foreach_set('handle_right', [-3.412e-05, 0.003033, 0.0163, -2.852e-05, 0.003038, 0.01635, -2.685e-05, 0.00304, 0.01639, -2.635e-05, 0.003043, 0.01644, -2.286e-05, 0.00304, 0.01648, -2.87e-05, 0.003051, 0.01653])
for _p, _l, _r in zip(_sp.bezier_points, ['VECTOR', 'AUTO', 'AUTO', 'AUTO', 'AUTO', 'AUTO'], ['VECTOR', 'AUTO', 'AUTO', 'AUTO', 'AUTO', 'AUTO']): _p.handle_left_type = _l; _p.handle_right_type = _r
_sp.bezier_points.foreach_set('radius', [9.286e-35, 7.429e-35, 5.572e-35, 3.714e-35, 1.857e-35, 0.0])
_sp.resolution_u = 1
_sp = cu_tree_001.splines.new('BEZIER'); _sp.bezier_points.add(5)
_sp.bezier_points.foreach_set('co', [-0.003653, 0.001485, 0.01525, -0.003661, 0.00148, 0.01529, -0.003665, 0.001478, 0.01534, -0.003669, 0.001477, 0.01538, -0.003669, 0.001482, 0.01542, -0.003675, 0.001482, 0.01546])
_sp.bezier_points.foreach_set('handle_left', [-0.003651, 0.001487, 0.01524, -0.003658, 0.001481, 0.01528, -0.003664, 0.001479, 0.01532, -0.003668, 0.001476, 0.01536, -0.003668, 0.001481, 0.0154, -0.003673, 0.001482, 0.01544])
_sp.bezier_points.foreach_set('handle_right', [-0.003656, 0.001483, 0.01527, -0.003663, 0.001479, 0.01531, -0.003667, 0.001478, 0.01535, -0.00367, 0.001477, 0.01539, -0.003671, 0.001484, 0.01544, -0.003678, 0.001483, 0.01548])
for _p, _l, _r in zip(_sp.bezier_points, ['VECTOR', 'AUTO', 'AUTO', 'AUTO', 'AUTO', 'AUTO'], ['VECTOR', 'AUTO', 'AUTO', 'AUTO', 'AUTO', 'AUTO']): _p.handle_left_type = _l; _p.handle_right_type = _r
_sp.bezier_points.foreach_set('radius', [8.706e-35, 6.965e-35, 5.224e-35, 3.482e-35, 1.741e-35, 0.0])
_sp.resolution_u = 1
_sp = cu_tree_001.splines.new('BEZIER'); _sp.bezier_points.add(5)
_sp.bezier_points.foreach_set('co', [0.001355, -0.001075, 0.01771, 0.001353, -0.001076, 0.01776, 0.001352, -0.001075, 0.0178, 0.001352, -0.001074, 0.01785, 0.001349, -0.001076, 0.0179, 0.00136, -0.001078, 0.01795])
_sp.bezier_points.foreach_set('handle_left', [0.001355, -0.001074, 0.01769, 0.001353, -0.001076, 0.01774, 0.001353, -0.001076, 0.01779, 0.001352, -0.001074, 0.01783, 0.001348, -0.001075, 0.01788, 0.001356, -0.001077, 0.01793])
_sp.bezier_points.foreach_set('handle_right', [0.001354, -0.001075, 0.01773, 0.001352, -0.001076, 0.01778, 0.001352, -0.001075, 0.01782, 0.001351, -0.001074, 0.01787, 0.001351, -0.001077, 0.01792, 0.001365, -0.001079, 0.01796])
for _p, _l, _r in zip(_sp.bezier_points, ['VECTOR', 'AUTO', 'AUTO', 'AUTO', 'AUTO', 'AUTO'], ['VECTOR', 'AUTO', 'AUTO', 'AUTO', 'AUTO', 'AUTO']): _p.handle_left_type = _l; _p.handle_right_type = _r
_sp.bezier_points.foreach_set('radius', [1.082e-34, 8.658e-35, 6.493e-35, 4.329e-35, 2.164e-35, 0.0])
_sp.resolution_u = 1
_sp = cu_tree_001.splines.new('BEZIER'); _sp.bezier_points.add(5)
_sp.bezier_points.foreach_set('co', [-0.00402, -0.001075, 0.01629, -0.004031, -0.001085, 0.01633, -0.004041, -0.001091, 0.01636, -0.004054, -0.001097, 0.0164, -0.004062, -0.001099, 0.01644, -0.004068, -0.001101, 0.01649])
_sp.bezier_points.foreach_set('handle_left', [-0.004017, -0.001072, 0.01627, -0.004027, -0.001082, 0.01631, -0.004037, -0.001088, 0.01635, -0.00405, -0.001095, 0.01639, -0.004059, -0.001098, 0.01643, -0.004066, -0.0011, 0.01647])
_sp.bezier_points.foreach_set('handle_right', [-0.004024, -0.001078, 0.0163, -0.004035, -0.001088, 0.01634, -0.004046, -0.001093, 0.01638, -0.004058, -0.001098, 0.01642, -0.004064, -0.0011, 0.01646, -0.00407, -0.001102, 0.0165])
for _p, _l, _r in zip(_sp.bezier_points, ['VECTOR', 'AUTO', 'AUTO', 'AUTO', 'AUTO', 'AUTO'], ['VECTOR', 'AUTO', 'AUTO', 'AUTO', 'AUTO', 'AUTO']): _p.handle_left_type = _l; _p.handle_right_type = _r
_sp.bezier_points.foreach_set('radius', [8.684e-35, 6.947e-35, 5.21e-35, 3.474e-35, 1.737e-35, 0.0])
_sp.resolution_u = 1
_sp = cu_tree_001.splines.new('BEZIER'); _sp.bezier_points.add(5)
_sp.bezier_points.foreach_set('co', [0.001515, 0.003561, 0.01561, 0.001511, 0.003567, 0.01566, 0.001512, 0.003572, 0.01571, 0.001512, 0.003578, 0.01576, 0.001517, 0.003576, 0.0158, 0.001519, 0.00359, 0.01585])
_sp.bezier_points.foreach_set('handle_left', [0.001516, 0.003558, 0.01559, 0.001512, 0.003565, 0.01564, 0.001512, 0.00357, 0.01569, 0.001511, 0.003577, 0.01574, 0.001516, 0.003574, 0.01579, 0.001518, 0.003585, 0.01583])
_sp.bezier_points.foreach_set('handle_right', [0.001513, 0.003563, 0.01563, 0.001511, 0.00357, 0.01568, 0.001512, 0.003574, 0.01573, 0.001513, 0.003579, 0.01577, 0.001518, 0.003579, 0.01582, 0.001519, 0.003596, 0.01587])
for _p, _l, _r in zip(_sp.bezier_points, ['VECTOR', 'AUTO', 'AUTO', 'AUTO', 'AUTO', 'AUTO'], ['VECTOR', 'AUTO', 'AUTO', 'AUTO', 'AUTO', 'AUTO']): _p.handle_left_type = _l; _p.handle_right_type = _r
_sp.bezier_points.foreach_set('radius', [8.338e-35, 6.67e-35, 5.003e-35, 3.335e-35, 1.668e-35, 0.0])
_sp.resolution_u = 1
_sp = cu_tree_001.splines.new('BEZIER'); _sp.bezier_points.add(5)
_sp.bezier_points.foreach_set('co', [0.0005883, -0.004384, 0.01545, 0.0006001, -0.004394, 0.01549, 0.0006074, -0.004403, 0.01554, 0.000615, -0.004412, 0.01559, 0.0006125, -0.004418, 0.01564, 0.0005972, -0.00441, 0.01568])
_sp.bezier_points.foreach_set('handle_left', [0.0005843, -0.004381, 0.01543, 0.0005964, -0.00439, 0.01548, 0.0006045, -0.004399, 0.01552, 0.000614, -0.004409, 0.01557, 0.0006161, -0.004419, 0.01562, 0.0006032, -0.004413, 0.01567])
_sp.bezier_points.foreach_set('handle_right', [0.0005922, -0.004387, 0.01546, 0.0006038, -0.004397, 0.01551, 0.0006103, -0.004407, 0.01556, 0.000616, -0.004416, 0.01561, 0.000609, -0.004418, 0.01566, 0.0005912, -0.004407, 0.0157])
for _p, _l, _r in zip(_sp.bezier_points, ['VECTOR', 'AUTO', 'AUTO', 'AUTO', 'AUTO', 'AUTO'], ['VECTOR', 'AUTO', 'AUTO', 'AUTO', 'AUTO', 'AUTO']): _p.handle_left_type = _l; _p.handle_right_type = _r
_sp.bezier_points.foreach_set('radius', [1e-34, 8e-35, 6e-35, 4e-35, 2e-35, 0.0])
_sp.resolution_u = 1
_sp = cu_tree_001.splines.new('BEZIER'); _sp.bezier_points.add(5)
_sp.bezier_points.foreach_set('co', [0.001575, -0.0003573, 0.01828, 0.001587, -0.0003536, 0.01833, 0.001599, -0.0003534, 0.01838, 0.001608, -0.0003522, 0.01843, 0.001609, -0.000357, 0.01847, 0.001617, -0.0003504, 0.01852])
_sp.bezier_points.foreach_set('handle_left', [0.00157, -0.0003585, 0.01827, 0.001583, -0.0003543, 0.01831, 0.001595, -0.0003536, 0.01836, 0.001606, -0.0003515, 0.01841, 0.001608, -0.0003574, 0.01845, 0.001614, -0.000353, 0.0185])
_sp.bezier_points.foreach_set('handle_right', [0.001579, -0.000356, 0.0183, 0.001592, -0.0003528, 0.01835, 0.001603, -0.0003531, 0.0184, 0.00161, -0.0003529, 0.01844, 0.001611, -0.0003566, 0.01849, 0.001619, -0.0003479, 0.01854])
for _p, _l, _r in zip(_sp.bezier_points, ['VECTOR', 'AUTO', 'AUTO', 'AUTO', 'AUTO', 'AUTO'], ['VECTOR', 'AUTO', 'AUTO', 'AUTO', 'AUTO', 'AUTO']): _p.handle_left_type = _l; _p.handle_right_type = _r
_sp.bezier_points.foreach_set('radius', [9.284e-35, 7.427e-35, 5.57e-35, 3.713e-35, 1.857e-35, 0.0])
_sp.resolution_u = 1
_sp = cu_tree_001.splines.new('BEZIER'); _sp.bezier_points.add(5)
_sp.bezier_points.foreach_set('co', [-0.004115, -0.0003234, 0.01628, -0.004129, -0.0003152, 0.01632, -0.004143, -0.0003091, 0.01636, -0.004159, -0.000308, 0.0164, -0.004172, -0.0003061, 0.01644, -0.004191, -0.0003109, 0.01648])
_sp.bezier_points.foreach_set('handle_left', [-0.00411, -0.0003261, 0.01626, -0.004124, -0.000318, 0.0163, -0.004137, -0.0003105, 0.01634, -0.004154, -0.0003086, 0.01638, -0.004166, -0.0003055, 0.01643, -0.004183, -0.000309, 0.01647])
_sp.bezier_points.foreach_set('handle_right', [-0.00412, -0.0003207, 0.01629, -0.004135, -0.0003124, 0.01633, -0.004149, -0.0003077, 0.01638, -0.004165, -0.0003074, 0.01642, -0.004178, -0.0003066, 0.01646, -0.004198, -0.0003128, 0.0165])
for _p, _l, _r in zip(_sp.bezier_points, ['VECTOR', 'AUTO', 'AUTO', 'AUTO', 'AUTO', 'AUTO'], ['VECTOR', 'AUTO', 'AUTO', 'AUTO', 'AUTO', 'AUTO']): _p.handle_left_type = _l; _p.handle_right_type = _r
_sp.bezier_points.foreach_set('radius', [6.482e-35, 5.185e-35, 3.889e-35, 2.593e-35, 1.296e-35, 0.0])
_sp.resolution_u = 1
_sp = cu_tree_001.splines.new('BEZIER'); _sp.bezier_points.add(1)
_sp.bezier_points.foreach_set('co', [0.0006125, -0.004418, 0.01564, 0.0006362, -0.004437, 0.01567])
_sp.bezier_points.foreach_set('handle_left', [0.0006047, -0.004412, 0.01563, 0.000627, -0.004429, 0.01566])
_sp.bezier_points.foreach_set('handle_right', [0.0006204, -0.004424, 0.01565, 0.0006454, -0.004444, 0.01569])
for _p, _l, _r in zip(_sp.bezier_points, ['VECTOR', 'AUTO'], ['VECTOR', 'AUTO']): _p.handle_left_type = _l; _p.handle_right_type = _r
_sp.bezier_points.foreach_set('radius', [1.963e-35, 0.0])
cu_tree_001.materials.append(mat_material_002)
cu_tree_001.use_path_clamp = True
cu_tree_001.bevel_resolution = 0
cu_tree_001.bevel_depth = 1.0
cu_tree_001.resolution_u = 1
cu_tree_001.fill_mode = 'FULL'

# ---- objects
ob_tree = bpy.data.objects.new('tree', cu_tree_001)
ob_leaves = bpy.data.objects.new('leaves', me_leaves)
ob_point = bpy.data.objects.new('Point', light_point)
ob_camera = bpy.data.objects.new('Camera', cam_camera)

# ---- transforms, parenting, visibility, modifiers, constraints
ob_tree.location = (0.0, 0.0, 0.0)
ob_tree.lineart.crease_threshold = 0.0
ob_leaves.parent = ob_tree
ob_leaves.location = (0.0, 0.0, 0.0)
ob_leaves.rotation_euler = (0.0, 0.2443, 0.0)
ob_leaves.lineart.crease_threshold = 0.0
ob_point.location = (0.0, 0.05, 0.73)
ob_point.lineart.crease_threshold = 0.0
ob_camera.location = (0.69, 1.05, 0.28)
ob_camera.rotation_euler = (1.522, 0.01259, 2.582)
ob_camera.lineart.crease_threshold = 0.0

# ---- collection membership
scene.collection.objects.link(ob_tree)
scene.collection.objects.link(ob_leaves)
col_collection.objects.link(ob_point)
col_collection.objects.link(ob_camera)

# ---- scene / render settings (as saved in the file)
scene.camera = ob_camera
scene.frame_start = 1; scene.frame_end = 250; scene.frame_set(117)
scene.render.engine = 'BLENDER_EEVEE_NEXT'
scene.cycles.use_denoising = False
scene.cycles.samples = 128
scene.cycles.sampling_pattern = 'TABULATED_SOBOL'
scene.cycles.use_adaptive_sampling = False
scene.cycles.use_light_tree = False
scene.cycles.bake_type = 'GLOSSY'
scene.view_settings.view_transform = 'Filmic'
bpy.context.view_layer.update()
